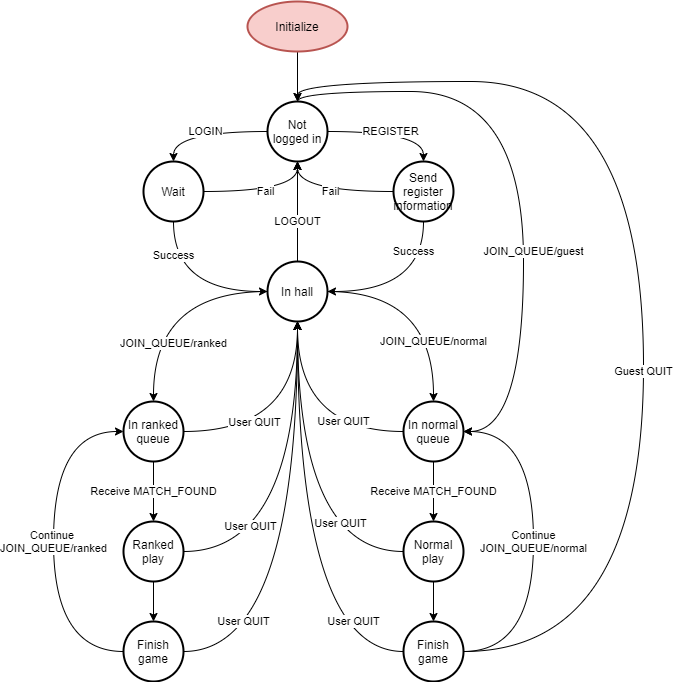

The diagram above was exported from draw.io. Its source (the exported page's mxGraphModel, read from the mxfile embedded in the PNG):
<mxGraphModel dx="868" dy="488" grid="1" gridSize="10" guides="1" tooltips="1" connect="1" arrows="1" fold="1" page="1" pageScale="1" pageWidth="827" pageHeight="1169" math="0" shadow="0">
  <root>
    <mxCell id="0" />
    <mxCell id="1" parent="0" />
    <mxCell id="ySyoYgzQAr6EMom346vS-23" style="edgeStyle=orthogonalEdgeStyle;curved=1;rounded=0;orthogonalLoop=1;jettySize=auto;html=1;entryX=0.5;entryY=0;entryDx=0;entryDy=0;entryPerimeter=0;" parent="1" source="ySyoYgzQAr6EMom346vS-1" target="ySyoYgzQAr6EMom346vS-4" edge="1">
      <mxGeometry relative="1" as="geometry" />
    </mxCell>
    <mxCell id="ySyoYgzQAr6EMom346vS-1" value="Initialize" style="strokeWidth=2;html=1;shape=mxgraph.flowchart.start_1;whiteSpace=wrap;fillColor=#f8cecc;strokeColor=#b85450;" parent="1" vertex="1">
      <mxGeometry x="384" y="50" width="100" height="50" as="geometry" />
    </mxCell>
    <mxCell id="ySyoYgzQAr6EMom346vS-7" value="LOGIN" style="edgeStyle=orthogonalEdgeStyle;rounded=0;orthogonalLoop=1;jettySize=auto;html=1;exitX=0;exitY=0.5;exitDx=0;exitDy=0;exitPerimeter=0;entryX=0.5;entryY=0;entryDx=0;entryDy=0;entryPerimeter=0;curved=1;" parent="1" source="ySyoYgzQAr6EMom346vS-4" target="ySyoYgzQAr6EMom346vS-5" edge="1">
      <mxGeometry relative="1" as="geometry" />
    </mxCell>
    <mxCell id="ySyoYgzQAr6EMom346vS-8" value="REGISTER" style="edgeStyle=orthogonalEdgeStyle;curved=1;rounded=0;orthogonalLoop=1;jettySize=auto;html=1;exitX=1;exitY=0.5;exitDx=0;exitDy=0;exitPerimeter=0;entryX=0.5;entryY=0;entryDx=0;entryDy=0;entryPerimeter=0;" parent="1" source="ySyoYgzQAr6EMom346vS-4" target="ySyoYgzQAr6EMom346vS-6" edge="1">
      <mxGeometry relative="1" as="geometry" />
    </mxCell>
    <mxCell id="ySyoYgzQAr6EMom346vS-41" value="JOIN_QUEUE/guest" style="edgeStyle=orthogonalEdgeStyle;curved=1;rounded=0;orthogonalLoop=1;jettySize=auto;html=1;exitX=0.5;exitY=0;exitDx=0;exitDy=0;exitPerimeter=0;entryX=1;entryY=0.5;entryDx=0;entryDy=0;entryPerimeter=0;" parent="1" source="ySyoYgzQAr6EMom346vS-4" target="ySyoYgzQAr6EMom346vS-17" edge="1">
      <mxGeometry x="0.2453" y="10" relative="1" as="geometry">
        <Array as="points">
          <mxPoint x="434" y="140" />
          <mxPoint x="660" y="140" />
          <mxPoint x="660" y="480" />
        </Array>
        <mxPoint as="offset" />
      </mxGeometry>
    </mxCell>
    <mxCell id="ySyoYgzQAr6EMom346vS-4" value="Not logged in" style="strokeWidth=2;html=1;shape=mxgraph.flowchart.start_2;whiteSpace=wrap;" parent="1" vertex="1">
      <mxGeometry x="404" y="150" width="60" height="60" as="geometry" />
    </mxCell>
    <mxCell id="ySyoYgzQAr6EMom346vS-10" value="Fail" style="edgeStyle=orthogonalEdgeStyle;curved=1;rounded=0;orthogonalLoop=1;jettySize=auto;html=1;entryX=0.5;entryY=1;entryDx=0;entryDy=0;entryPerimeter=0;" parent="1" source="ySyoYgzQAr6EMom346vS-5" target="ySyoYgzQAr6EMom346vS-4" edge="1">
      <mxGeometry relative="1" as="geometry" />
    </mxCell>
    <mxCell id="ySyoYgzQAr6EMom346vS-13" value="Success" style="edgeStyle=orthogonalEdgeStyle;curved=1;rounded=0;orthogonalLoop=1;jettySize=auto;html=1;exitX=0.5;exitY=1;exitDx=0;exitDy=0;exitPerimeter=0;entryX=0;entryY=0.5;entryDx=0;entryDy=0;entryPerimeter=0;" parent="1" source="ySyoYgzQAr6EMom346vS-5" target="ySyoYgzQAr6EMom346vS-9" edge="1">
      <mxGeometry x="-0.5876" relative="1" as="geometry">
        <mxPoint as="offset" />
      </mxGeometry>
    </mxCell>
    <mxCell id="ySyoYgzQAr6EMom346vS-5" value="Wait" style="strokeWidth=2;html=1;shape=mxgraph.flowchart.start_2;whiteSpace=wrap;" parent="1" vertex="1">
      <mxGeometry x="280" y="210" width="60" height="60" as="geometry" />
    </mxCell>
    <mxCell id="ySyoYgzQAr6EMom346vS-11" value="Fail" style="edgeStyle=orthogonalEdgeStyle;curved=1;rounded=0;orthogonalLoop=1;jettySize=auto;html=1;entryX=0.5;entryY=1;entryDx=0;entryDy=0;entryPerimeter=0;" parent="1" source="ySyoYgzQAr6EMom346vS-6" target="ySyoYgzQAr6EMom346vS-4" edge="1">
      <mxGeometry relative="1" as="geometry" />
    </mxCell>
    <mxCell id="ySyoYgzQAr6EMom346vS-15" value="Success" style="edgeStyle=orthogonalEdgeStyle;curved=1;rounded=0;orthogonalLoop=1;jettySize=auto;html=1;exitX=0.5;exitY=1;exitDx=0;exitDy=0;exitPerimeter=0;entryX=1;entryY=0.5;entryDx=0;entryDy=0;entryPerimeter=0;" parent="1" source="ySyoYgzQAr6EMom346vS-6" target="ySyoYgzQAr6EMom346vS-9" edge="1">
      <mxGeometry x="-0.6386" y="-10" relative="1" as="geometry">
        <mxPoint as="offset" />
      </mxGeometry>
    </mxCell>
    <mxCell id="ySyoYgzQAr6EMom346vS-6" value="Send register information" style="strokeWidth=2;html=1;shape=mxgraph.flowchart.start_2;whiteSpace=wrap;" parent="1" vertex="1">
      <mxGeometry x="530" y="210" width="60" height="60" as="geometry" />
    </mxCell>
    <mxCell id="ySyoYgzQAr6EMom346vS-18" value="JOIN_QUEUE/ranked" style="edgeStyle=orthogonalEdgeStyle;curved=1;rounded=0;orthogonalLoop=1;jettySize=auto;html=1;" parent="1" source="ySyoYgzQAr6EMom346vS-9" target="ySyoYgzQAr6EMom346vS-16" edge="1">
      <mxGeometry x="0.4845" y="20" relative="1" as="geometry">
        <mxPoint as="offset" />
      </mxGeometry>
    </mxCell>
    <mxCell id="ySyoYgzQAr6EMom346vS-19" value="JOIN_QUEUE/normal" style="edgeStyle=orthogonalEdgeStyle;curved=1;rounded=0;orthogonalLoop=1;jettySize=auto;html=1;entryX=0.5;entryY=0;entryDx=0;entryDy=0;entryPerimeter=0;" parent="1" source="ySyoYgzQAr6EMom346vS-9" target="ySyoYgzQAr6EMom346vS-17" edge="1">
      <mxGeometry x="0.4444" relative="1" as="geometry">
        <mxPoint as="offset" />
      </mxGeometry>
    </mxCell>
    <mxCell id="ySyoYgzQAr6EMom346vS-43" value="LOGOUT" style="edgeStyle=orthogonalEdgeStyle;curved=1;rounded=0;orthogonalLoop=1;jettySize=auto;html=1;exitX=0.5;exitY=0;exitDx=0;exitDy=0;exitPerimeter=0;entryX=0.5;entryY=1;entryDx=0;entryDy=0;entryPerimeter=0;" parent="1" source="ySyoYgzQAr6EMom346vS-9" target="ySyoYgzQAr6EMom346vS-4" edge="1">
      <mxGeometry x="-0.2" relative="1" as="geometry">
        <mxPoint as="offset" />
      </mxGeometry>
    </mxCell>
    <mxCell id="ySyoYgzQAr6EMom346vS-9" value="In hall" style="strokeWidth=2;html=1;shape=mxgraph.flowchart.start_2;whiteSpace=wrap;" parent="1" vertex="1">
      <mxGeometry x="404" y="310" width="60" height="60" as="geometry" />
    </mxCell>
    <mxCell id="ySyoYgzQAr6EMom346vS-20" style="edgeStyle=orthogonalEdgeStyle;curved=1;rounded=0;orthogonalLoop=1;jettySize=auto;html=1;exitX=1;exitY=0.5;exitDx=0;exitDy=0;exitPerimeter=0;entryX=0.5;entryY=1;entryDx=0;entryDy=0;entryPerimeter=0;" parent="1" source="ySyoYgzQAr6EMom346vS-16" target="ySyoYgzQAr6EMom346vS-9" edge="1">
      <mxGeometry relative="1" as="geometry" />
    </mxCell>
    <mxCell id="ySyoYgzQAr6EMom346vS-21" value="User QUIT" style="edgeLabel;html=1;align=center;verticalAlign=middle;resizable=0;points=[];" parent="ySyoYgzQAr6EMom346vS-20" vertex="1" connectable="0">
      <mxGeometry x="0.2768" y="25" relative="1" as="geometry">
        <mxPoint x="-19" y="19" as="offset" />
      </mxGeometry>
    </mxCell>
    <mxCell id="ySyoYgzQAr6EMom346vS-26" value="Receive MATCH_FOUND" style="edgeStyle=orthogonalEdgeStyle;curved=1;rounded=0;orthogonalLoop=1;jettySize=auto;html=1;entryX=0.5;entryY=0;entryDx=0;entryDy=0;entryPerimeter=0;" parent="1" source="ySyoYgzQAr6EMom346vS-16" target="ySyoYgzQAr6EMom346vS-24" edge="1">
      <mxGeometry relative="1" as="geometry" />
    </mxCell>
    <mxCell id="ySyoYgzQAr6EMom346vS-16" value="In ranked queue" style="strokeWidth=2;html=1;shape=mxgraph.flowchart.start_2;whiteSpace=wrap;" parent="1" vertex="1">
      <mxGeometry x="260" y="450" width="60" height="60" as="geometry" />
    </mxCell>
    <mxCell id="ySyoYgzQAr6EMom346vS-22" value="User QUIT" style="edgeStyle=orthogonalEdgeStyle;curved=1;rounded=0;orthogonalLoop=1;jettySize=auto;html=1;entryX=0.5;entryY=1;entryDx=0;entryDy=0;entryPerimeter=0;" parent="1" source="ySyoYgzQAr6EMom346vS-17" target="ySyoYgzQAr6EMom346vS-9" edge="1">
      <mxGeometry x="-0.4444" y="-10" relative="1" as="geometry">
        <mxPoint as="offset" />
      </mxGeometry>
    </mxCell>
    <mxCell id="ySyoYgzQAr6EMom346vS-27" value="Receive MATCH_FOUND" style="edgeStyle=orthogonalEdgeStyle;curved=1;rounded=0;orthogonalLoop=1;jettySize=auto;html=1;entryX=0.5;entryY=0;entryDx=0;entryDy=0;entryPerimeter=0;" parent="1" source="ySyoYgzQAr6EMom346vS-17" target="ySyoYgzQAr6EMom346vS-25" edge="1">
      <mxGeometry relative="1" as="geometry" />
    </mxCell>
    <mxCell id="ySyoYgzQAr6EMom346vS-17" value="In normal queue" style="strokeWidth=2;html=1;shape=mxgraph.flowchart.start_2;whiteSpace=wrap;" parent="1" vertex="1">
      <mxGeometry x="540" y="450" width="60" height="60" as="geometry" />
    </mxCell>
    <mxCell id="ySyoYgzQAr6EMom346vS-28" style="edgeStyle=orthogonalEdgeStyle;curved=1;rounded=0;orthogonalLoop=1;jettySize=auto;html=1;entryX=0.5;entryY=1;entryDx=0;entryDy=0;entryPerimeter=0;" parent="1" source="ySyoYgzQAr6EMom346vS-24" target="ySyoYgzQAr6EMom346vS-9" edge="1">
      <mxGeometry relative="1" as="geometry" />
    </mxCell>
    <mxCell id="ySyoYgzQAr6EMom346vS-30" value="User QUIT" style="edgeLabel;html=1;align=center;verticalAlign=middle;resizable=0;points=[];" parent="ySyoYgzQAr6EMom346vS-28" vertex="1" connectable="0">
      <mxGeometry x="-0.6163" y="26" relative="1" as="geometry">
        <mxPoint as="offset" />
      </mxGeometry>
    </mxCell>
    <mxCell id="ySyoYgzQAr6EMom346vS-37" style="edgeStyle=orthogonalEdgeStyle;curved=1;rounded=0;orthogonalLoop=1;jettySize=auto;html=1;exitX=0.5;exitY=1;exitDx=0;exitDy=0;exitPerimeter=0;entryX=0.5;entryY=0;entryDx=0;entryDy=0;entryPerimeter=0;" parent="1" source="ySyoYgzQAr6EMom346vS-24" target="ySyoYgzQAr6EMom346vS-32" edge="1">
      <mxGeometry relative="1" as="geometry" />
    </mxCell>
    <mxCell id="ySyoYgzQAr6EMom346vS-24" value="Ranked play" style="strokeWidth=2;html=1;shape=mxgraph.flowchart.start_2;whiteSpace=wrap;" parent="1" vertex="1">
      <mxGeometry x="260" y="570" width="60" height="60" as="geometry" />
    </mxCell>
    <mxCell id="ySyoYgzQAr6EMom346vS-29" style="edgeStyle=orthogonalEdgeStyle;curved=1;rounded=0;orthogonalLoop=1;jettySize=auto;html=1;exitX=0;exitY=0.5;exitDx=0;exitDy=0;exitPerimeter=0;" parent="1" source="ySyoYgzQAr6EMom346vS-25" target="ySyoYgzQAr6EMom346vS-9" edge="1">
      <mxGeometry relative="1" as="geometry" />
    </mxCell>
    <mxCell id="ySyoYgzQAr6EMom346vS-31" value="User QUIT" style="edgeLabel;html=1;align=center;verticalAlign=middle;resizable=0;points=[];" parent="ySyoYgzQAr6EMom346vS-29" vertex="1" connectable="0">
      <mxGeometry x="-0.619" y="-29" relative="1" as="geometry">
        <mxPoint as="offset" />
      </mxGeometry>
    </mxCell>
    <mxCell id="ySyoYgzQAr6EMom346vS-38" style="edgeStyle=orthogonalEdgeStyle;curved=1;rounded=0;orthogonalLoop=1;jettySize=auto;html=1;exitX=0.5;exitY=1;exitDx=0;exitDy=0;exitPerimeter=0;entryX=0.5;entryY=0;entryDx=0;entryDy=0;entryPerimeter=0;" parent="1" source="ySyoYgzQAr6EMom346vS-25" target="ySyoYgzQAr6EMom346vS-34" edge="1">
      <mxGeometry relative="1" as="geometry" />
    </mxCell>
    <mxCell id="ySyoYgzQAr6EMom346vS-25" value="Normal play" style="strokeWidth=2;html=1;shape=mxgraph.flowchart.start_2;whiteSpace=wrap;" parent="1" vertex="1">
      <mxGeometry x="540" y="570" width="60" height="60" as="geometry" />
    </mxCell>
    <mxCell id="ySyoYgzQAr6EMom346vS-35" value="Continue &lt;br&gt;JOIN_QUEUE/ranked" style="edgeStyle=orthogonalEdgeStyle;curved=1;rounded=0;orthogonalLoop=1;jettySize=auto;html=1;entryX=0;entryY=0.5;entryDx=0;entryDy=0;entryPerimeter=0;exitX=0;exitY=0.5;exitDx=0;exitDy=0;exitPerimeter=0;" parent="1" source="ySyoYgzQAr6EMom346vS-32" target="ySyoYgzQAr6EMom346vS-16" edge="1">
      <mxGeometry relative="1" as="geometry">
        <Array as="points">
          <mxPoint x="190" y="700" />
          <mxPoint x="190" y="480" />
        </Array>
      </mxGeometry>
    </mxCell>
    <mxCell id="ySyoYgzQAr6EMom346vS-39" value="User QUIT" style="edgeStyle=orthogonalEdgeStyle;curved=1;rounded=0;orthogonalLoop=1;jettySize=auto;html=1;entryX=0.5;entryY=1;entryDx=0;entryDy=0;entryPerimeter=0;" parent="1" source="ySyoYgzQAr6EMom346vS-32" target="ySyoYgzQAr6EMom346vS-9" edge="1">
      <mxGeometry x="-0.7297" y="30" relative="1" as="geometry">
        <mxPoint as="offset" />
      </mxGeometry>
    </mxCell>
    <mxCell id="ySyoYgzQAr6EMom346vS-32" value="Finish game" style="strokeWidth=2;html=1;shape=mxgraph.flowchart.start_2;whiteSpace=wrap;" parent="1" vertex="1">
      <mxGeometry x="260" y="670" width="60" height="60" as="geometry" />
    </mxCell>
    <mxCell id="ySyoYgzQAr6EMom346vS-36" value="Continue&lt;br&gt;JOIN_QUEUE/normal" style="edgeStyle=orthogonalEdgeStyle;curved=1;rounded=0;orthogonalLoop=1;jettySize=auto;html=1;entryX=1;entryY=0.5;entryDx=0;entryDy=0;entryPerimeter=0;exitX=1;exitY=0.5;exitDx=0;exitDy=0;exitPerimeter=0;" parent="1" source="ySyoYgzQAr6EMom346vS-34" target="ySyoYgzQAr6EMom346vS-17" edge="1">
      <mxGeometry relative="1" as="geometry">
        <Array as="points">
          <mxPoint x="670" y="700" />
          <mxPoint x="670" y="480" />
        </Array>
      </mxGeometry>
    </mxCell>
    <mxCell id="ySyoYgzQAr6EMom346vS-40" value="User QUIT" style="edgeStyle=orthogonalEdgeStyle;curved=1;rounded=0;orthogonalLoop=1;jettySize=auto;html=1;exitX=0;exitY=0.5;exitDx=0;exitDy=0;exitPerimeter=0;" parent="1" source="ySyoYgzQAr6EMom346vS-34" target="ySyoYgzQAr6EMom346vS-9" edge="1">
      <mxGeometry x="-0.7706" y="-30" relative="1" as="geometry">
        <mxPoint as="offset" />
      </mxGeometry>
    </mxCell>
    <mxCell id="ySyoYgzQAr6EMom346vS-42" value="Guest QUIT" style="edgeStyle=orthogonalEdgeStyle;curved=1;rounded=0;orthogonalLoop=1;jettySize=auto;html=1;exitX=1;exitY=0.5;exitDx=0;exitDy=0;exitPerimeter=0;entryX=0.5;entryY=0;entryDx=0;entryDy=0;entryPerimeter=0;" parent="1" source="ySyoYgzQAr6EMom346vS-34" target="ySyoYgzQAr6EMom346vS-4" edge="1">
      <mxGeometry x="-0.1756" relative="1" as="geometry">
        <Array as="points">
          <mxPoint x="780" y="700" />
          <mxPoint x="780" y="130" />
          <mxPoint x="434" y="130" />
        </Array>
        <mxPoint as="offset" />
      </mxGeometry>
    </mxCell>
    <mxCell id="ySyoYgzQAr6EMom346vS-34" value="Finish game" style="strokeWidth=2;html=1;shape=mxgraph.flowchart.start_2;whiteSpace=wrap;" parent="1" vertex="1">
      <mxGeometry x="540" y="670" width="60" height="60" as="geometry" />
    </mxCell>
  </root>
</mxGraphModel>